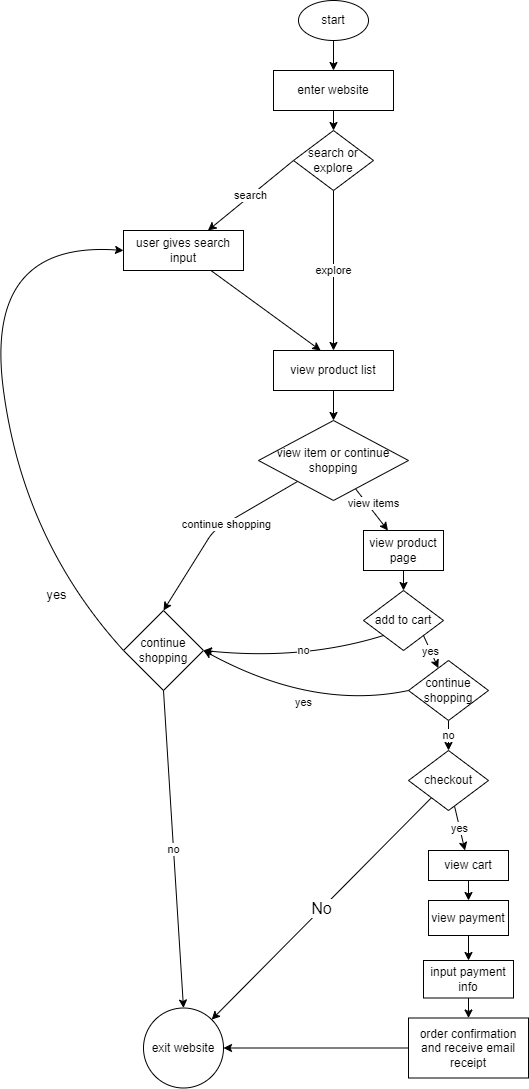

The diagram above was exported from draw.io. Its source (the exported page's mxGraphModel, read from the mxfile embedded in the PNG):
<mxGraphModel dx="832" dy="563" grid="1" gridSize="10" guides="1" tooltips="1" connect="1" arrows="1" fold="1" page="1" pageScale="1" pageWidth="850" pageHeight="1100" math="0" shadow="0">
  <root>
    <mxCell id="0" />
    <mxCell id="1" parent="0" />
    <mxCell id="3" style="edgeStyle=none;html=1;exitX=0.5;exitY=1;exitDx=0;exitDy=0;" edge="1" parent="1" source="2">
      <mxGeometry relative="1" as="geometry">
        <mxPoint x="390" y="80" as="targetPoint" />
      </mxGeometry>
    </mxCell>
    <mxCell id="2" value="start" style="ellipse;whiteSpace=wrap;html=1;" vertex="1" parent="1">
      <mxGeometry x="355" y="10" width="70" height="40" as="geometry" />
    </mxCell>
    <mxCell id="8" value="explore" style="edgeStyle=none;html=1;exitX=0.5;exitY=1;exitDx=0;exitDy=0;entryX=0.5;entryY=0;entryDx=0;entryDy=0;rounded=1;curved=0;" edge="1" parent="1" source="11" target="7">
      <mxGeometry relative="1" as="geometry">
        <mxPoint x="510" y="350" as="targetPoint" />
        <Array as="points" />
        <mxPoint as="offset" />
      </mxGeometry>
    </mxCell>
    <mxCell id="10" value="search" style="edgeStyle=none;html=1;exitX=0;exitY=0.5;exitDx=0;exitDy=0;" edge="1" parent="1" source="11" target="9">
      <mxGeometry relative="1" as="geometry" />
    </mxCell>
    <mxCell id="12" value="" style="edgeStyle=none;html=1;" edge="1" parent="1" source="4" target="11">
      <mxGeometry relative="1" as="geometry" />
    </mxCell>
    <mxCell id="4" value="enter website" style="whiteSpace=wrap;html=1;" vertex="1" parent="1">
      <mxGeometry x="330" y="80" width="120" height="40" as="geometry" />
    </mxCell>
    <mxCell id="16" value="" style="edgeStyle=none;html=1;" edge="1" parent="1" source="7" target="15">
      <mxGeometry relative="1" as="geometry" />
    </mxCell>
    <mxCell id="7" value="view product list" style="whiteSpace=wrap;html=1;" vertex="1" parent="1">
      <mxGeometry x="330" y="360" width="120" height="40" as="geometry" />
    </mxCell>
    <mxCell id="14" value="" style="edgeStyle=none;html=1;entryX=0.393;entryY=0;entryDx=0;entryDy=0;entryPerimeter=0;" edge="1" parent="1" source="9" target="7">
      <mxGeometry relative="1" as="geometry">
        <mxPoint x="290" y="370" as="targetPoint" />
      </mxGeometry>
    </mxCell>
    <mxCell id="9" value="user gives search input" style="whiteSpace=wrap;html=1;" vertex="1" parent="1">
      <mxGeometry x="180" y="240" width="120" height="40" as="geometry" />
    </mxCell>
    <mxCell id="11" value="search or explore" style="rhombus;whiteSpace=wrap;html=1;" vertex="1" parent="1">
      <mxGeometry x="350" y="140" width="80" height="60" as="geometry" />
    </mxCell>
    <mxCell id="18" value="" style="edgeStyle=none;html=1;" edge="1" parent="1" source="15" target="17">
      <mxGeometry relative="1" as="geometry" />
    </mxCell>
    <mxCell id="43" value="view items" style="edgeLabel;html=1;align=center;verticalAlign=middle;resizable=0;points=[];" vertex="1" connectable="0" parent="18">
      <mxGeometry x="-0.1813" y="5" relative="1" as="geometry">
        <mxPoint as="offset" />
      </mxGeometry>
    </mxCell>
    <mxCell id="22" value="" style="edgeStyle=none;html=1;entryX=0.5;entryY=0;entryDx=0;entryDy=0;" edge="1" parent="1" source="15" target="52">
      <mxGeometry relative="1" as="geometry">
        <Array as="points">
          <mxPoint x="270" y="540" />
        </Array>
      </mxGeometry>
    </mxCell>
    <mxCell id="55" value="continue shopping" style="edgeLabel;html=1;align=center;verticalAlign=middle;resizable=0;points=[];" vertex="1" connectable="0" parent="22">
      <mxGeometry x="-0.1337" y="1" relative="1" as="geometry">
        <mxPoint as="offset" />
      </mxGeometry>
    </mxCell>
    <mxCell id="15" value="view item or continue shopping" style="rhombus;whiteSpace=wrap;html=1;" vertex="1" parent="1">
      <mxGeometry x="315" y="430" width="150" height="80" as="geometry" />
    </mxCell>
    <mxCell id="20" value="" style="edgeStyle=none;html=1;" edge="1" parent="1" source="17" target="19">
      <mxGeometry relative="1" as="geometry" />
    </mxCell>
    <mxCell id="17" value="view product page" style="whiteSpace=wrap;html=1;" vertex="1" parent="1">
      <mxGeometry x="420" y="540" width="80" height="40" as="geometry" />
    </mxCell>
    <mxCell id="24" value="yes" style="edgeStyle=none;html=1;exitX=1;exitY=1;exitDx=0;exitDy=0;" edge="1" parent="1" source="19" target="23">
      <mxGeometry relative="1" as="geometry">
        <mxPoint x="505" y="640" as="sourcePoint" />
      </mxGeometry>
    </mxCell>
    <mxCell id="45" value="no" style="edgeStyle=none;html=1;entryX=1;entryY=0.5;entryDx=0;entryDy=0;exitX=0;exitY=1;exitDx=0;exitDy=0;rounded=0;curved=1;" edge="1" parent="1" source="19" target="52">
      <mxGeometry x="-0.1229" y="-10" relative="1" as="geometry">
        <mxPoint x="220" y="730" as="targetPoint" />
        <Array as="points">
          <mxPoint x="360" y="670" />
        </Array>
        <mxPoint as="offset" />
      </mxGeometry>
    </mxCell>
    <mxCell id="19" value="add to cart" style="rhombus;whiteSpace=wrap;html=1;" vertex="1" parent="1">
      <mxGeometry x="420" y="600" width="80" height="60" as="geometry" />
    </mxCell>
    <mxCell id="47" value="" style="edgeStyle=none;html=1;entryX=0;entryY=0.5;entryDx=0;entryDy=0;exitX=0;exitY=0.5;exitDx=0;exitDy=0;rounded=0;curved=1;" edge="1" parent="1" source="52" target="9">
      <mxGeometry relative="1" as="geometry">
        <mxPoint x="170" y="660" as="sourcePoint" />
        <mxPoint x="130" y="250" as="targetPoint" />
        <Array as="points">
          <mxPoint x="80" y="550" />
          <mxPoint x="40" y="250" />
        </Array>
      </mxGeometry>
    </mxCell>
    <mxCell id="48" value="&lt;font style=&quot;font-size: 13px;&quot;&gt;yes&lt;/font&gt;" style="edgeLabel;html=1;align=center;verticalAlign=middle;resizable=0;points=[];" vertex="1" connectable="0" parent="47">
      <mxGeometry x="0.1719" y="-4" relative="1" as="geometry">
        <mxPoint x="55" y="251" as="offset" />
      </mxGeometry>
    </mxCell>
    <mxCell id="28" value="no" style="edgeStyle=none;html=1;exitX=0.5;exitY=1;exitDx=0;exitDy=0;" edge="1" parent="1" source="23" target="27">
      <mxGeometry relative="1" as="geometry">
        <mxPoint x="315" y="710" as="sourcePoint" />
      </mxGeometry>
    </mxCell>
    <mxCell id="56" style="edgeStyle=none;html=1;entryX=1;entryY=0.5;entryDx=0;entryDy=0;exitX=0;exitY=0.5;exitDx=0;exitDy=0;rounded=0;curved=1;" edge="1" parent="1" source="23" target="52">
      <mxGeometry relative="1" as="geometry">
        <Array as="points">
          <mxPoint x="370" y="720" />
        </Array>
      </mxGeometry>
    </mxCell>
    <mxCell id="58" value="yes" style="edgeLabel;html=1;align=center;verticalAlign=middle;resizable=0;points=[];" vertex="1" connectable="0" parent="56">
      <mxGeometry x="0.0005" y="-2" relative="1" as="geometry">
        <mxPoint x="1" as="offset" />
      </mxGeometry>
    </mxCell>
    <mxCell id="23" value="continue shopping" style="rhombus;whiteSpace=wrap;html=1;" vertex="1" parent="1">
      <mxGeometry x="465" y="670" width="80" height="60" as="geometry" />
    </mxCell>
    <mxCell id="30" value="&lt;font style=&quot;font-size: 16px;&quot;&gt;No&lt;/font&gt;" style="edgeStyle=none;html=1;" edge="1" parent="1" source="27" target="29">
      <mxGeometry relative="1" as="geometry">
        <Array as="points" />
      </mxGeometry>
    </mxCell>
    <mxCell id="32" value="yes" style="edgeStyle=none;html=1;" edge="1" parent="1" source="27" target="31">
      <mxGeometry relative="1" as="geometry" />
    </mxCell>
    <mxCell id="27" value="checkout" style="rhombus;whiteSpace=wrap;html=1;" vertex="1" parent="1">
      <mxGeometry x="465" y="760" width="80" height="60" as="geometry" />
    </mxCell>
    <mxCell id="29" value="exit website" style="ellipse;whiteSpace=wrap;html=1;" vertex="1" parent="1">
      <mxGeometry x="200" y="1017.5" width="80" height="80" as="geometry" />
    </mxCell>
    <mxCell id="34" value="" style="edgeStyle=none;html=1;" edge="1" parent="1" source="31" target="33">
      <mxGeometry relative="1" as="geometry" />
    </mxCell>
    <mxCell id="31" value="view cart" style="whiteSpace=wrap;html=1;" vertex="1" parent="1">
      <mxGeometry x="485" y="860" width="80" height="30" as="geometry" />
    </mxCell>
    <mxCell id="36" value="" style="edgeStyle=none;html=1;" edge="1" parent="1" source="33" target="35">
      <mxGeometry relative="1" as="geometry" />
    </mxCell>
    <mxCell id="33" value="view payment" style="whiteSpace=wrap;html=1;" vertex="1" parent="1">
      <mxGeometry x="485" y="910" width="80" height="35" as="geometry" />
    </mxCell>
    <mxCell id="38" value="" style="edgeStyle=none;html=1;" edge="1" parent="1" source="35" target="37">
      <mxGeometry relative="1" as="geometry" />
    </mxCell>
    <mxCell id="35" value="input payment info" style="whiteSpace=wrap;html=1;" vertex="1" parent="1">
      <mxGeometry x="480" y="970" width="90" height="37.5" as="geometry" />
    </mxCell>
    <mxCell id="39" style="edgeStyle=none;html=1;entryX=1;entryY=0.5;entryDx=0;entryDy=0;" edge="1" parent="1" source="37" target="29">
      <mxGeometry relative="1" as="geometry" />
    </mxCell>
    <mxCell id="37" value="order confirmation and receive email receipt" style="whiteSpace=wrap;html=1;" vertex="1" parent="1">
      <mxGeometry x="465" y="1027.5" width="120" height="60" as="geometry" />
    </mxCell>
    <mxCell id="54" value="no" style="edgeStyle=none;html=1;entryX=0.5;entryY=0;entryDx=0;entryDy=0;exitX=0.5;exitY=1;exitDx=0;exitDy=0;" edge="1" parent="1" source="52" target="29">
      <mxGeometry relative="1" as="geometry" />
    </mxCell>
    <mxCell id="52" value="continue shopping" style="rhombus;whiteSpace=wrap;html=1;" vertex="1" parent="1">
      <mxGeometry x="180" y="620" width="80" height="80" as="geometry" />
    </mxCell>
  </root>
</mxGraphModel>